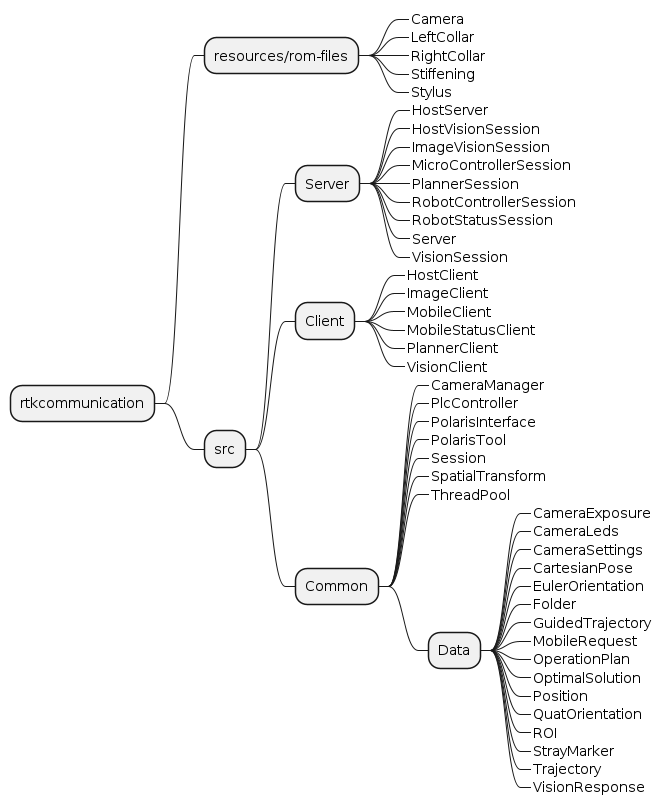

The diagram above was rendered by PlantUML. Its source (embedded in the PNG):
@startmindmap rtkcommunication

+ rtkcommunication
++ resources/rom-files
+++_ Camera
+++_ LeftCollar
+++_ RightCollar
+++_ Stiffening
+++_ Stylus
++ src
+++ Server
++++_ HostServer
++++_ HostVisionSession
++++_ ImageVisionSession
++++_ MicroControllerSession
++++_ PlannerSession
++++_ RobotControllerSession
++++_ RobotStatusSession
++++_ Server
++++_ VisionSession
+++ Client
++++_ HostClient
++++_ ImageClient
++++_ MobileClient
++++_ MobileStatusClient
++++_ PlannerClient
++++_ VisionClient
+++ Common
++++_ CameraManager
++++_ PlcController
++++_ PolarisInterface
++++_ PolarisTool
++++_ Session
++++_ SpatialTransform
++++_ ThreadPool
++++ Data
+++++_ CameraExposure
+++++_ CameraLeds
+++++_ CameraSettings
+++++_ CartesianPose
+++++_ EulerOrientation
+++++_ Folder
+++++_ GuidedTrajectory
+++++_ MobileRequest
+++++_ OperationPlan
+++++_ OptimalSolution
+++++_ Position
+++++_ QuatOrientation
+++++_ ROI
+++++_ StrayMarker
+++++_ Trajectory
+++++_ VisionResponse

@endmindmap